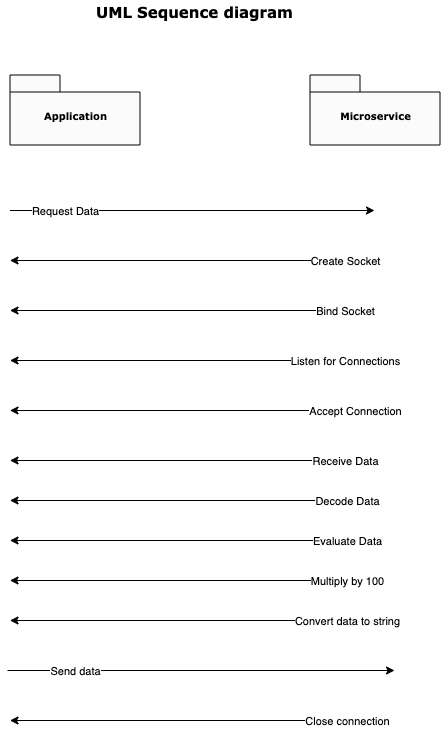

The diagram above was exported from draw.io. Its source (the exported page's mxGraphModel, read from the mxfile embedded in the PNG):
<mxGraphModel dx="1474" dy="865" grid="1" gridSize="10" guides="1" tooltips="1" connect="1" arrows="1" fold="1" page="1" pageScale="1" pageWidth="827" pageHeight="1169" background="none" math="0" shadow="0">
  <root>
    <mxCell id="0" />
    <mxCell id="1" parent="0" />
    <mxCell id="6e0c8c40b5770093-6" value="" style="group" parent="1" vertex="1" connectable="0">
      <mxGeometry x="465.5" y="174.5" width="130" height="70" as="geometry" />
    </mxCell>
    <mxCell id="6e0c8c40b5770093-4" value="Application" style="shape=folder;fontStyle=1;spacingTop=10;tabWidth=50;tabHeight=17;tabPosition=left;html=1;rounded=0;shadow=0;comic=0;labelBackgroundColor=none;strokeWidth=1;fontFamily=Verdana;fontSize=10;align=center;" parent="6e0c8c40b5770093-6" vertex="1">
      <mxGeometry width="130" height="70" as="geometry" />
    </mxCell>
    <mxCell id="6e0c8c40b5770093-7" value="" style="group" parent="1" vertex="1" connectable="0">
      <mxGeometry x="765.5" y="174.5" width="130" height="70" as="geometry" />
    </mxCell>
    <mxCell id="6e0c8c40b5770093-8" value="Microservice" style="shape=folder;fontStyle=1;spacingTop=10;tabWidth=50;tabHeight=17;tabPosition=left;html=1;rounded=0;shadow=0;comic=0;labelBackgroundColor=none;strokeWidth=1;fontFamily=Verdana;fontSize=10;align=center;" parent="6e0c8c40b5770093-7" vertex="1">
      <mxGeometry width="130" height="70" as="geometry" />
    </mxCell>
    <mxCell id="6e0c8c40b5770093-73" value="&lt;b&gt;&lt;font style=&quot;font-size: 15px;&quot;&gt;UML Sequence diagram&amp;nbsp;&lt;/font&gt;&lt;/b&gt;" style="text;html=1;align=left;verticalAlign=top;spacingTop=-4;fontSize=10;fontFamily=Verdana" parent="1" vertex="1">
      <mxGeometry x="550" y="100" width="130" height="20" as="geometry" />
    </mxCell>
    <mxCell id="wYTghQTXYJc2GWFezLZH-4" value="" style="endArrow=classic;html=1;rounded=0;" edge="1" parent="1">
      <mxGeometry relative="1" as="geometry">
        <mxPoint x="830" y="360" as="sourcePoint" />
        <mxPoint x="465.5" y="360" as="targetPoint" />
      </mxGeometry>
    </mxCell>
    <mxCell id="wYTghQTXYJc2GWFezLZH-5" value="Create Socket" style="edgeLabel;resizable=0;html=1;align=center;verticalAlign=middle;" connectable="0" vertex="1" parent="wYTghQTXYJc2GWFezLZH-4">
      <mxGeometry relative="1" as="geometry">
        <mxPoint x="152" as="offset" />
      </mxGeometry>
    </mxCell>
    <mxCell id="wYTghQTXYJc2GWFezLZH-6" value="" style="endArrow=classic;html=1;rounded=0;" edge="1" parent="1">
      <mxGeometry relative="1" as="geometry">
        <mxPoint x="465.5" y="310" as="sourcePoint" />
        <mxPoint x="830" y="310" as="targetPoint" />
      </mxGeometry>
    </mxCell>
    <mxCell id="wYTghQTXYJc2GWFezLZH-7" value="Request Data" style="edgeLabel;resizable=0;html=1;align=center;verticalAlign=middle;" connectable="0" vertex="1" parent="wYTghQTXYJc2GWFezLZH-6">
      <mxGeometry relative="1" as="geometry">
        <mxPoint x="-127" as="offset" />
      </mxGeometry>
    </mxCell>
    <mxCell id="wYTghQTXYJc2GWFezLZH-9" value="" style="endArrow=classic;html=1;rounded=0;" edge="1" parent="1">
      <mxGeometry relative="1" as="geometry">
        <mxPoint x="830" y="410" as="sourcePoint" />
        <mxPoint x="465.5" y="410" as="targetPoint" />
      </mxGeometry>
    </mxCell>
    <mxCell id="wYTghQTXYJc2GWFezLZH-10" value="Bind Socket" style="edgeLabel;resizable=0;html=1;align=center;verticalAlign=middle;" connectable="0" vertex="1" parent="wYTghQTXYJc2GWFezLZH-9">
      <mxGeometry relative="1" as="geometry">
        <mxPoint x="152" as="offset" />
      </mxGeometry>
    </mxCell>
    <mxCell id="wYTghQTXYJc2GWFezLZH-11" value="" style="endArrow=classic;html=1;rounded=0;" edge="1" parent="1">
      <mxGeometry relative="1" as="geometry">
        <mxPoint x="830" y="460" as="sourcePoint" />
        <mxPoint x="465.5" y="460" as="targetPoint" />
      </mxGeometry>
    </mxCell>
    <mxCell id="wYTghQTXYJc2GWFezLZH-12" value="Listen for Connections" style="edgeLabel;resizable=0;html=1;align=center;verticalAlign=middle;" connectable="0" vertex="1" parent="wYTghQTXYJc2GWFezLZH-11">
      <mxGeometry relative="1" as="geometry">
        <mxPoint x="152" as="offset" />
      </mxGeometry>
    </mxCell>
    <mxCell id="wYTghQTXYJc2GWFezLZH-13" value="" style="endArrow=classic;html=1;rounded=0;" edge="1" parent="1">
      <mxGeometry relative="1" as="geometry">
        <mxPoint x="850" y="510" as="sourcePoint" />
        <mxPoint x="465.5" y="510" as="targetPoint" />
      </mxGeometry>
    </mxCell>
    <mxCell id="wYTghQTXYJc2GWFezLZH-14" value="Accept Connection" style="edgeLabel;resizable=0;html=1;align=center;verticalAlign=middle;" connectable="0" vertex="1" parent="wYTghQTXYJc2GWFezLZH-13">
      <mxGeometry relative="1" as="geometry">
        <mxPoint x="152" as="offset" />
      </mxGeometry>
    </mxCell>
    <mxCell id="wYTghQTXYJc2GWFezLZH-15" value="" style="endArrow=classic;html=1;rounded=0;" edge="1" parent="1">
      <mxGeometry relative="1" as="geometry">
        <mxPoint x="830" y="560" as="sourcePoint" />
        <mxPoint x="465.5" y="560" as="targetPoint" />
      </mxGeometry>
    </mxCell>
    <mxCell id="wYTghQTXYJc2GWFezLZH-16" value="Receive Data" style="edgeLabel;resizable=0;html=1;align=center;verticalAlign=middle;" connectable="0" vertex="1" parent="wYTghQTXYJc2GWFezLZH-15">
      <mxGeometry relative="1" as="geometry">
        <mxPoint x="152" as="offset" />
      </mxGeometry>
    </mxCell>
    <mxCell id="wYTghQTXYJc2GWFezLZH-17" value="" style="endArrow=classic;html=1;rounded=0;" edge="1" parent="1">
      <mxGeometry relative="1" as="geometry">
        <mxPoint x="835.5" y="600" as="sourcePoint" />
        <mxPoint x="465.5" y="600" as="targetPoint" />
      </mxGeometry>
    </mxCell>
    <mxCell id="wYTghQTXYJc2GWFezLZH-18" value="Decode Data" style="edgeLabel;resizable=0;html=1;align=center;verticalAlign=middle;" connectable="0" vertex="1" parent="wYTghQTXYJc2GWFezLZH-17">
      <mxGeometry relative="1" as="geometry">
        <mxPoint x="152" as="offset" />
      </mxGeometry>
    </mxCell>
    <mxCell id="wYTghQTXYJc2GWFezLZH-19" value="" style="endArrow=classic;html=1;rounded=0;" edge="1" parent="1">
      <mxGeometry relative="1" as="geometry">
        <mxPoint x="835.5" y="640" as="sourcePoint" />
        <mxPoint x="465.5" y="640" as="targetPoint" />
      </mxGeometry>
    </mxCell>
    <mxCell id="wYTghQTXYJc2GWFezLZH-20" value="Evaluate Data" style="edgeLabel;resizable=0;html=1;align=center;verticalAlign=middle;" connectable="0" vertex="1" parent="wYTghQTXYJc2GWFezLZH-19">
      <mxGeometry relative="1" as="geometry">
        <mxPoint x="152" as="offset" />
      </mxGeometry>
    </mxCell>
    <mxCell id="wYTghQTXYJc2GWFezLZH-21" value="" style="endArrow=classic;html=1;rounded=0;" edge="1" parent="1">
      <mxGeometry relative="1" as="geometry">
        <mxPoint x="835.5" y="680" as="sourcePoint" />
        <mxPoint x="465.5" y="680" as="targetPoint" />
      </mxGeometry>
    </mxCell>
    <mxCell id="wYTghQTXYJc2GWFezLZH-22" value="Multiply by 100" style="edgeLabel;resizable=0;html=1;align=center;verticalAlign=middle;" connectable="0" vertex="1" parent="wYTghQTXYJc2GWFezLZH-21">
      <mxGeometry relative="1" as="geometry">
        <mxPoint x="152" as="offset" />
      </mxGeometry>
    </mxCell>
    <mxCell id="wYTghQTXYJc2GWFezLZH-23" value="" style="endArrow=classic;html=1;rounded=0;" edge="1" parent="1">
      <mxGeometry relative="1" as="geometry">
        <mxPoint x="835.5" y="720" as="sourcePoint" />
        <mxPoint x="465.5" y="720" as="targetPoint" />
      </mxGeometry>
    </mxCell>
    <mxCell id="wYTghQTXYJc2GWFezLZH-24" value="Convert data to string" style="edgeLabel;resizable=0;html=1;align=center;verticalAlign=middle;" connectable="0" vertex="1" parent="wYTghQTXYJc2GWFezLZH-23">
      <mxGeometry relative="1" as="geometry">
        <mxPoint x="152" as="offset" />
      </mxGeometry>
    </mxCell>
    <mxCell id="wYTghQTXYJc2GWFezLZH-25" value="" style="endArrow=classic;html=1;rounded=0;" edge="1" parent="1">
      <mxGeometry relative="1" as="geometry">
        <mxPoint x="463" y="770" as="sourcePoint" />
        <mxPoint x="850" y="770" as="targetPoint" />
      </mxGeometry>
    </mxCell>
    <mxCell id="wYTghQTXYJc2GWFezLZH-26" value="Send data" style="edgeLabel;resizable=0;html=1;align=center;verticalAlign=middle;" connectable="0" vertex="1" parent="wYTghQTXYJc2GWFezLZH-25">
      <mxGeometry relative="1" as="geometry">
        <mxPoint x="-127" as="offset" />
      </mxGeometry>
    </mxCell>
    <mxCell id="wYTghQTXYJc2GWFezLZH-27" value="" style="endArrow=classic;html=1;rounded=0;" edge="1" parent="1">
      <mxGeometry relative="1" as="geometry">
        <mxPoint x="835.5" y="820" as="sourcePoint" />
        <mxPoint x="465.5" y="820" as="targetPoint" />
      </mxGeometry>
    </mxCell>
    <mxCell id="wYTghQTXYJc2GWFezLZH-28" value="Close connection" style="edgeLabel;resizable=0;html=1;align=center;verticalAlign=middle;" connectable="0" vertex="1" parent="wYTghQTXYJc2GWFezLZH-27">
      <mxGeometry relative="1" as="geometry">
        <mxPoint x="152" as="offset" />
      </mxGeometry>
    </mxCell>
  </root>
</mxGraphModel>